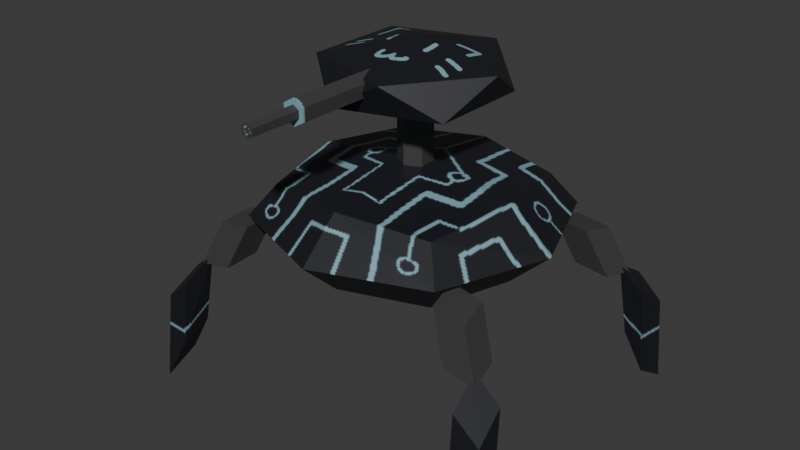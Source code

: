 # Source: Turret.blend  (saved by Blender 4.3.34; exported with 4.5.12 LTS)
import bpy
from mathutils import Matrix  # noqa: F401  (used for matrix-valued properties, if any)

bpy.ops.wm.read_factory_settings(use_empty=True)
scene = bpy.context.scene
scene.name = 'Scene'

# ---- collections
col_collection = bpy.data.collections.new('Collection'); scene.collection.children.link(col_collection)

# ---- images (referenced by path relative to the original .blend; pixels are not part of the script)
import os
ASSET_DIR = os.environ.get("B2B_ASSET_DIR", "")  # directory of the original .blend (textures are referenced by path, not embedded)
HERE = os.path.dirname(os.path.abspath(__file__))  # packed textures are extracted next to this script under _unpacked/

def load_image(name, relpath, width, height, colorspace="sRGB"):
    """Load a texture the original file referenced (path relative to the .blend, or extracted next to this script)."""
    p = next((c for c in (os.path.join(HERE, relpath), os.path.join(ASSET_DIR, relpath)) if relpath and os.path.exists(c)), "")
    if p:
        img = bpy.data.images.load(p, check_existing=True)
        img.name = name
    else:  # same state as the original file: an image datablock whose file is absent (Cycles renders it pink)
        img = bpy.data.images.new(name, width, height)
        img.source = "FILE"
        img.filepath = "//" + (relpath or name)
    img.colorspace_settings.name = colorspace
    return img
img_tex_turret3 = load_image('tex_turret3', '_unpacked/tex_turret3.54959706.png', 1024, 1024, 'sRGB')

# ---- materials (node trees are filled in below, after node groups)
mat_m_turret_001 = bpy.data.materials.new('m_turret.001')

# ---- material node trees
mat_m_turret_001.use_nodes = True; mat_m_turret_001.node_tree.nodes.clear()
_N = mat_m_turret_001.node_tree.nodes; _L = mat_m_turret_001.node_tree.links
n0 = _N.new('ShaderNodeBsdfPrincipled'); n0.name = 'Principled BSDF'; n0.location = (10, 300)
n1 = _N.new('ShaderNodeOutputMaterial'); n1.name = 'Material Output'; n1.location = (300, 300)
n2 = _N.new('ShaderNodeTexImage'); n2.name = 'Image Texture'; n2.location = (-280, 280)
n2.image = img_tex_turret3
_L.new(n0.outputs[0], n1.inputs[0])
_L.new(n2.outputs[0], n0.inputs[0])
n1.is_active_output = True

# ---- world
world_world = bpy.data.worlds.new('World'); scene.world = world_world
world_world.use_nodes = True; world_world.node_tree.nodes.clear()
_N = world_world.node_tree.nodes; _L = world_world.node_tree.links
n0 = _N.new('ShaderNodeOutputWorld'); n0.name = 'World Output'; n0.location = (300, 300)
n1 = _N.new('ShaderNodeBackground'); n1.name = 'Background'; n1.location = (10, 300)
n1.inputs[0].default_value = (0.05088, 0.05088, 0.05088, 1.0)
_L.new(n1.outputs[0], n0.inputs[0])
n0.is_active_output = True
world_world.color = (0.05088, 0.05088, 0.05088)
world_world.sun_shadow_jitter_overblur = 0.0

# ---- meshes
me_cube_001 = bpy.data.meshes.new('Cube.001')
me_cube_001.from_pydata([(0.5, -0.5, 1.677), (0.5, -0.5, 2.026), (0.5, 0.5, 1.677), (0.5, 0.5, 2.026), (1.583e-08, 0.6096, 1.639), (-5.588e-09, 0.6096, 2.065), (0.6096, 0.6096, 1.852), (0.6096, -1.676e-08, 1.639), (0.6096, -1.863e-09, 2.065), (0.6096, -0.6096, 1.852), (-1.211e-08, -0.6096, 1.639), (-9.313e-10, -0.6096, 2.065), (9.313e-09, 0.8395, 1.852), (0.8395, -1.304e-08, 1.852), (-9.313e-09, -0.8395, 1.852), (0.0, -5.588e-09, 1.559), (-9.313e-10, -1.397e-08, 2.145)], [], [(12, 5, 3, 6), (4, 12, 6, 2), (2, 6, 13, 7), (6, 3, 8, 13), (13, 8, 1, 9), (7, 13, 9, 0), (0, 9, 14, 10), (9, 1, 11, 14), (4, 2, 7, 15), (15, 7, 0, 10), (3, 5, 16, 8), (8, 16, 11, 1)])
_uv = me_cube_001.uv_layers.new(name='UVMap')
_uv.uv.foreach_set('vector', [0.489, 0.9799, 0.4823, 0.9417, 0.5401, 0.9268, 0.5596, 0.946, 0.8442, 0.04322, 0.8509, 0.00505, 0.9215, 0.03893, 0.9019, 0.05811, 0.9019, 0.05811, 0.9215, 0.03893, 0.9534, 0.1098, 0.9159, 0.113, 0.5596, 0.946, 0.5401, 0.9268, 0.554, 0.872, 0.5915, 0.8751, 0.5915, 0.8751, 0.554, 0.872, 0.5495, 0.8155, 0.572, 0.7999, 0.9159, 0.113, 0.9534, 0.1098, 0.9339, 0.1851, 0.9113, 0.1694, 0.9113, 0.1694, 0.9339, 0.1851, 0.87, 0.2303, 0.8569, 0.1938, 0.572, 0.7999, 0.5495, 0.8155, 0.4951, 0.7911, 0.5081, 0.7546, 0.8442, 0.04322, 0.9019, 0.05811, 0.9159, 0.113, 0.8442, 0.119, 0.8442, 0.119, 0.9159, 0.113, 0.9113, 0.1694, 0.8569, 0.1938, 0.5401, 0.9268, 0.4823, 0.9417, 0.4823, 0.8659, 0.554, 0.872, 0.554, 0.872, 0.4823, 0.8659, 0.4951, 0.7911, 0.5495, 0.8155])
me_cube_001.materials.append(mat_m_turret_001)
me_cube_001.update()
me_cylinder = bpy.data.meshes.new('Cylinder')
me_cylinder.from_pydata([(0.0, 1.0, 12.65), (0.0, 1.0, 18.4), (0.866, 0.5, 12.65), (0.866, 0.5, 18.4), (0.866, -0.5, 12.65), (0.866, -0.5, 18.4), (0.0, -1.0, 12.65), (0.0, -1.0, 18.4), (-0.866, -0.5, 12.65), (-0.866, -0.5, 18.4), (-0.866, 0.5, 12.65), (-0.866, 0.5, 18.4)], [], [(0, 1, 3, 2), (2, 3, 5, 4), (4, 5, 7, 6), (6, 7, 9, 8), (3, 1, 11, 9, 7, 5), (8, 9, 11, 10), (10, 11, 1, 0), (0, 2, 4, 6, 8, 10)])
_uv = me_cylinder.uv_layers.new(name='UVMap')
_uv.uv.foreach_set('vector', [0.00505, 0.6213, 0.7127, 0.6213, 0.7127, 0.7445, 0.00505, 0.7445, 0.00505, 0.00505, 0.7127, 0.00505, 0.7127, 0.1283, 0.00505, 0.1283, 0.00505, 0.1283, 0.7127, 0.1283, 0.7127, 0.2515, 0.00505, 0.2515, 0.00505, 0.2515, 0.7127, 0.2515, 0.7127, 0.3748, 0.00505, 0.3748, 0.7228, 0.7709, 0.8295, 0.7092, 0.9363, 0.7709, 0.9363, 0.8941, 0.8295, 0.9557, 0.7228, 0.8941, 0.00505, 0.3748, 0.7127, 0.3748, 0.7127, 0.498, 0.00505, 0.498, 0.00505, 0.498, 0.7127, 0.498, 0.7127, 0.6213, 0.00505, 0.6213, 0.9363, 0.6375, 0.8295, 0.6991, 0.7228, 0.6375, 0.7228, 0.5143, 0.8295, 0.4526, 0.9363, 0.5143])
me_cylinder.materials.append(mat_m_turret_001)
me_cylinder.update()
me_icosphere = bpy.data.meshes.new('Icosphere')
me_icosphere.from_pydata([(1.464e-09, -1.464e-09, 3.686), (0.9091, -0.6605, 3.936), (-0.3473, -1.069, 3.936), (-1.124, -1.464e-09, 3.936), (-0.3473, 1.069, 3.936), (0.9091, 0.6605, 3.936), (0.3473, -1.069, 4.341), (-0.9091, -0.6605, 4.341), (-0.9091, 0.6605, 4.341), (0.3473, 1.069, 4.341), (1.124, -1.464e-09, 4.341), (1.464e-09, -1.464e-09, 4.592)], [], [(0, 1, 2), (1, 0, 5), (0, 2, 3), (0, 3, 4), (0, 4, 5), (1, 5, 10), (2, 1, 6), (3, 2, 7), (4, 3, 8), (5, 4, 9), (1, 10, 6), (2, 6, 7), (3, 7, 8), (4, 8, 9), (5, 9, 10), (6, 10, 11), (7, 6, 11), (8, 7, 11), (9, 8, 11), (10, 9, 11)])
_uv = me_icosphere.uv_layers.new(name='UVMap')
_uv.uv.foreach_set('vector', [0.37, 0.8748, 0.2437, 0.8748, 0.331, 0.7546, 0.2437, 0.8748, 0.37, 0.8748, 0.331, 0.9949, 0.37, 0.8748, 0.331, 0.7546, 0.4722, 0.8005, 0.37, 0.8748, 0.4722, 0.8005, 0.4722, 0.9491, 0.37, 0.8748, 0.4722, 0.9491, 0.331, 0.9949, 0.7734, 0.2967, 0.7734, 0.4425, 0.7228, 0.3696, 0.7734, 0.1509, 0.7734, 0.2967, 0.7228, 0.2238, 0.7734, 0.00505, 0.7734, 0.1509, 0.7228, 0.07796, 0.8341, 0.2238, 0.8341, 0.3696, 0.7835, 0.2967, 0.8341, 0.07796, 0.8341, 0.2238, 0.7835, 0.1509, 0.7734, 0.2967, 0.7228, 0.3696, 0.7228, 0.2238, 0.7734, 0.1509, 0.7228, 0.2238, 0.7228, 0.07796, 0.8341, 0.3696, 0.7835, 0.4425, 0.7835, 0.2967, 0.8341, 0.2238, 0.7835, 0.2967, 0.7835, 0.1509, 0.8341, 0.07796, 0.7835, 0.1509, 0.7835, 0.00505, 0.09234, 0.7546, 0.2336, 0.8005, 0.1314, 0.8748, 0.00505, 0.8748, 0.09234, 0.7546, 0.1314, 0.8748, 0.09235, 0.9949, 0.00505, 0.8748, 0.1314, 0.8748, 0.2336, 0.9491, 0.09235, 0.9949, 0.1314, 0.8748, 0.2336, 0.8005, 0.2336, 0.9491, 0.1314, 0.8748])
me_icosphere.materials.append(mat_m_turret_001)
me_icosphere.update()
me_cylinder_001 = bpy.data.meshes.new('Cylinder.001')
me_cylinder_001.from_pydata([(-9.261e-09, -0.8484, 1.773), (-9.261e-09, -0.2454, 1.773), (0.05872, -0.8484, 1.807), (0.05872, -0.2454, 1.807), (0.05872, -0.8484, 1.875), (0.05872, -0.2454, 1.875), (-9.261e-09, -0.8484, 1.909), (-9.261e-09, -0.2454, 1.909), (-0.05872, -0.8484, 1.875), (-0.05872, -0.2454, 1.875), (-0.05872, -0.8484, 1.807), (-0.05872, -0.2454, 1.807)], [], [(0, 1, 3, 2), (2, 3, 5, 4), (4, 5, 7, 6), (6, 7, 9, 8), (8, 9, 11, 10), (10, 11, 1, 0), (0, 2, 4, 6, 8, 10)])
_uv = me_cylinder_001.uv_layers.new(name='UVMap')
_uv.uv.foreach_set('vector', [0.8442, 0.3147, 0.8442, 0.2404, 0.8526, 0.2404, 0.8526, 0.3147, 0.8526, 0.3147, 0.8526, 0.2404, 0.8609, 0.2404, 0.8609, 0.3147, 0.8609, 0.3147, 0.8609, 0.2404, 0.8693, 0.2404, 0.8693, 0.3147, 0.8693, 0.3147, 0.8693, 0.2404, 0.8776, 0.2404, 0.8776, 0.3147, 0.8776, 0.3147, 0.8776, 0.2404, 0.886, 0.2404, 0.886, 0.3147, 0.886, 0.3147, 0.886, 0.2404, 0.8944, 0.2404, 0.8944, 0.3147, 0.6745, 0.8105, 0.6818, 0.8063, 0.689, 0.8105, 0.689, 0.8188, 0.6818, 0.823, 0.6745, 0.8188])
me_cylinder_001.materials.append(mat_m_turret_001)
me_cylinder_001.update()
me_cylinder_002 = bpy.data.meshes.new('Cylinder.002')
me_cylinder_002.from_pydata([(-1.569e-08, -1.126, 1.803), (-1.569e-08, -0.7886, 1.803), (0.03282, -1.126, 1.822), (0.03282, -0.7886, 1.822), (0.03282, -1.126, 1.86), (0.03282, -0.7886, 1.86), (-1.569e-08, -1.126, 1.879), (-1.569e-08, -0.7886, 1.879), (-0.03282, -1.126, 1.86), (-0.03282, -0.7886, 1.86), (-0.03282, -1.126, 1.822), (-0.03282, -0.7886, 1.822)], [], [(0, 1, 3, 2), (2, 3, 5, 4), (4, 5, 7, 6), (6, 7, 9, 8), (8, 9, 11, 10), (10, 11, 1, 0), (0, 2, 4, 6, 8, 10)])
_uv = me_cylinder_002.uv_layers.new(name='UVMap')
_uv.uv.foreach_set('vector', [0.6979, 0.7962, 0.6979, 0.7546, 0.7025, 0.7546, 0.7025, 0.7962, 0.6745, 0.7962, 0.6745, 0.7546, 0.6792, 0.7546, 0.6792, 0.7962, 0.6792, 0.7962, 0.6792, 0.7546, 0.6839, 0.7546, 0.6839, 0.7962, 0.6839, 0.7962, 0.6839, 0.7546, 0.6885, 0.7546, 0.6885, 0.7962, 0.6885, 0.7962, 0.6885, 0.7546, 0.6932, 0.7546, 0.6932, 0.7962, 0.6932, 0.7962, 0.6932, 0.7546, 0.6979, 0.7546, 0.6979, 0.7962, 0.7072, 0.8086, 0.7072, 0.8133, 0.7031, 0.8156, 0.6991, 0.8133, 0.6991, 0.8086, 0.7031, 0.8063])
me_cylinder_002.materials.append(mat_m_turret_001)
me_cylinder_002.update()
me_cube_003 = bpy.data.meshes.new('Cube.003')
me_cube_003.from_pydata([(0.9026, -0.8713, 0.2813), (0.8946, -0.8332, 0.6388), (0.9265, -0.6807, 0.3379), (0.8737, -0.649, 0.754), (1.059, -0.8819, 0.007988), (1.041, -0.8292, 0.5102), (1.038, -0.6977, 0.1232), (1.02, -0.645, 0.6254), (-0.9026, -0.8713, 0.2813), (-0.8946, -0.8332, 0.6388), (-0.9265, -0.6807, 0.3379), (-0.8737, -0.649, 0.754), (-1.059, -0.8819, 0.007988), (-1.041, -0.8292, 0.5102), (-1.038, -0.6977, 0.1232), (-1.02, -0.645, 0.6254), (0.9026, 0.8713, 0.2813), (0.8946, 0.8332, 0.6388), (0.9265, 0.6807, 0.3379), (0.8737, 0.649, 0.754), (1.059, 0.8819, 0.007988), (1.041, 0.8292, 0.5102), (1.038, 0.6977, 0.1232), (1.02, 0.645, 0.6254), (-0.9026, 0.8713, 0.2813), (-0.8946, 0.8332, 0.6388), (-0.9265, 0.6807, 0.3379), (-0.8737, 0.649, 0.754), (-1.059, 0.8819, 0.007988), (-1.041, 0.8292, 0.5102), (-1.038, 0.6977, 0.1232), (-1.02, 0.645, 0.6254)], [], [(0, 1, 3, 2), (2, 3, 7, 6), (6, 7, 5, 4), (4, 5, 1, 0), (2, 6, 4, 0), (7, 3, 1, 5), (8, 10, 11, 9), (10, 14, 15, 11), (14, 12, 13, 15), (12, 8, 9, 13), (10, 8, 12, 14), (15, 13, 9, 11), (16, 18, 19, 17), (18, 22, 23, 19), (22, 20, 21, 23), (20, 16, 17, 21), (18, 16, 20, 22), (23, 21, 17, 19), (24, 25, 27, 26), (26, 27, 31, 30), (30, 31, 29, 28), (28, 29, 25, 24), (26, 30, 28, 24), (31, 27, 25, 29)])
_uv = me_cube_003.uv_layers.new(name='UVMap')
_uv.uv.foreach_set('vector', [0.6226, 0.7862, 0.6198, 0.8223, 0.6016, 0.8346, 0.6035, 0.7924, 0.6644, 0.7977, 0.6644, 0.84, 0.6513, 0.8254, 0.656, 0.7748, 0.656, 0.7748, 0.6513, 0.8254, 0.6354, 0.8103, 0.64, 0.7597, 0.64, 0.7597, 0.6354, 0.8103, 0.6198, 0.8223, 0.6226, 0.7862, 0.6035, 0.7924, 0.6024, 0.768, 0.6198, 0.7546, 0.6226, 0.7862, 0.6183, 0.8451, 0.6016, 0.8346, 0.6198, 0.8223, 0.6364, 0.8327, 0.6226, 0.7862, 0.6035, 0.7924, 0.6016, 0.8346, 0.6198, 0.8223, 0.6644, 0.7977, 0.656, 0.7748, 0.6513, 0.8254, 0.6644, 0.84, 0.656, 0.7748, 0.64, 0.7597, 0.6354, 0.8103, 0.6513, 0.8254, 0.64, 0.7597, 0.6226, 0.7862, 0.6198, 0.8223, 0.6354, 0.8103, 0.6035, 0.7924, 0.6226, 0.7862, 0.6198, 0.7546, 0.6024, 0.768, 0.6183, 0.8451, 0.6364, 0.8327, 0.6198, 0.8223, 0.6016, 0.8346, 0.6226, 0.7862, 0.6035, 0.7924, 0.6016, 0.8346, 0.6198, 0.8223, 0.6644, 0.7977, 0.656, 0.7748, 0.6513, 0.8254, 0.6644, 0.84, 0.656, 0.7748, 0.64, 0.7597, 0.6354, 0.8103, 0.6513, 0.8254, 0.64, 0.7597, 0.6226, 0.7862, 0.6198, 0.8223, 0.6354, 0.8103, 0.6035, 0.7924, 0.6226, 0.7862, 0.6198, 0.7546, 0.6024, 0.768, 0.6183, 0.8451, 0.6364, 0.8327, 0.6198, 0.8223, 0.6016, 0.8346, 0.6226, 0.7862, 0.6198, 0.8223, 0.6016, 0.8346, 0.6035, 0.7924, 0.6644, 0.7977, 0.6644, 0.84, 0.6513, 0.8254, 0.656, 0.7748, 0.656, 0.7748, 0.6513, 0.8254, 0.6354, 0.8103, 0.64, 0.7597, 0.64, 0.7597, 0.6354, 0.8103, 0.6198, 0.8223, 0.6226, 0.7862, 0.6035, 0.7924, 0.6024, 0.768, 0.6198, 0.7546, 0.6226, 0.7862, 0.6183, 0.8451, 0.6016, 0.8346, 0.6198, 0.8223, 0.6364, 0.8327])
me_cube_003.materials.append(mat_m_turret_001)
me_cube_003.update()
me_cube = bpy.data.meshes.new('Cube')
me_cube.from_pydata([(0.7211, -0.6853, 0.7292), (0.6106, -0.624, 0.9853), (0.6882, -0.5038, 0.762), (0.5777, -0.4426, 1.018), (0.9085, -0.6921, 0.7023), (0.7981, -0.6309, 0.9584), (0.8757, -0.5106, 0.7351), (0.7652, -0.4494, 0.9912), (-0.7211, -0.6853, 0.7292), (-0.6106, -0.624, 0.9853), (-0.6882, -0.5038, 0.762), (-0.5777, -0.4426, 1.018), (-0.9085, -0.6921, 0.7023), (-0.7981, -0.6309, 0.9584), (-0.8757, -0.5106, 0.7351), (-0.7652, -0.4494, 0.9912), (0.7211, 0.6853, 0.7292), (0.6106, 0.624, 0.9853), (0.6882, 0.5038, 0.762), (0.5777, 0.4426, 1.018), (0.9085, 0.6921, 0.7023), (0.7981, 0.6309, 0.9584), (0.8757, 0.5106, 0.7351), (0.7652, 0.4494, 0.9912), (-0.7211, 0.6853, 0.7292), (-0.6106, 0.624, 0.9853), (-0.6882, 0.5038, 0.762), (-0.5777, 0.4426, 1.018), (-0.9085, 0.6921, 0.7023), (-0.7981, 0.6309, 0.9584), (-0.8757, 0.5106, 0.7351), (-0.7652, 0.4494, 0.9912)], [], [(0, 1, 3, 2), (2, 3, 7, 6), (6, 7, 5, 4), (4, 5, 1, 0), (2, 6, 4, 0), (7, 3, 1, 5), (8, 10, 11, 9), (10, 14, 15, 11), (14, 12, 13, 15), (12, 8, 9, 13), (10, 8, 12, 14), (15, 13, 9, 11), (16, 18, 19, 17), (18, 22, 23, 19), (22, 20, 21, 23), (20, 16, 17, 21), (18, 16, 20, 22), (23, 21, 17, 19), (24, 25, 27, 26), (26, 27, 31, 30), (30, 31, 29, 28), (28, 29, 25, 24), (26, 30, 28, 24), (31, 27, 25, 29)])
_uv = me_cube.uv_layers.new(name='UVMap')
_uv.uv.foreach_set('vector', [0.8942, 0.3458, 0.8966, 0.3739, 0.8807, 0.3833, 0.8783, 0.3552, 0.8783, 0.3552, 0.8807, 0.3833, 0.8639, 0.375, 0.8615, 0.3469, 0.8615, 0.3469, 0.8639, 0.375, 0.8466, 0.3684, 0.8442, 0.3403, 0.9094, 0.3348, 0.9118, 0.3629, 0.8966, 0.3739, 0.8942, 0.3458, 0.8721, 0.3314, 0.8615, 0.3469, 0.8442, 0.3403, 0.8548, 0.3248, 0.8639, 0.375, 0.8615, 0.3936, 0.8442, 0.387, 0.8466, 0.3684, 0.8942, 0.3458, 0.8783, 0.3552, 0.8807, 0.3833, 0.8966, 0.3739, 0.8783, 0.3552, 0.8615, 0.3469, 0.8639, 0.375, 0.8807, 0.3833, 0.8615, 0.3469, 0.8442, 0.3403, 0.8466, 0.3684, 0.8639, 0.375, 0.9094, 0.3348, 0.8942, 0.3458, 0.8966, 0.3739, 0.9118, 0.3629, 0.8721, 0.3314, 0.8548, 0.3248, 0.8442, 0.3403, 0.8615, 0.3469, 0.8639, 0.375, 0.8466, 0.3684, 0.8442, 0.387, 0.8615, 0.3936, 0.8942, 0.3458, 0.8783, 0.3552, 0.8807, 0.3833, 0.8966, 0.3739, 0.8783, 0.3552, 0.8615, 0.3469, 0.8639, 0.375, 0.8807, 0.3833, 0.8615, 0.3469, 0.8442, 0.3403, 0.8466, 0.3684, 0.8639, 0.375, 0.9094, 0.3348, 0.8942, 0.3458, 0.8966, 0.3739, 0.9118, 0.3629, 0.8721, 0.3314, 0.8548, 0.3248, 0.8442, 0.3403, 0.8615, 0.3469, 0.8639, 0.375, 0.8466, 0.3684, 0.8442, 0.387, 0.8615, 0.3936, 0.8942, 0.3458, 0.8966, 0.3739, 0.8807, 0.3833, 0.8783, 0.3552, 0.8783, 0.3552, 0.8807, 0.3833, 0.8639, 0.375, 0.8615, 0.3469, 0.8615, 0.3469, 0.8639, 0.375, 0.8466, 0.3684, 0.8442, 0.3403, 0.9094, 0.3348, 0.9118, 0.3629, 0.8966, 0.3739, 0.8942, 0.3458, 0.8721, 0.3314, 0.8615, 0.3469, 0.8442, 0.3403, 0.8548, 0.3248, 0.8639, 0.375, 0.8615, 0.3936, 0.8442, 0.387, 0.8466, 0.3684])
me_cube.materials.append(mat_m_turret_001)
me_cube.update()

# ---- objects
ob_body = bpy.data.objects.new('Body', me_cube_001)
ob_neck = bpy.data.objects.new('Neck', me_cylinder)
ob_head = bpy.data.objects.new('Head', me_icosphere)
ob_gun = bpy.data.objects.new('Gun', me_cylinder_001)
ob_nozzle = bpy.data.objects.new('Nozzle', me_cylinder_002)
ob_leg2 = bpy.data.objects.new('Leg2', me_cube_003)
ob_cube = bpy.data.objects.new('Cube', me_cube)

# ---- transforms, parenting, visibility, modifiers, constraints
ob_body.location = (0.0, 0.0, -0.8)
_m = ob_body.modifiers.new('Mirror', 'MIRROR')
ob_neck.location = (0.0, 0.0, 0.0)
ob_neck.scale = (0.09456, 0.09456, 0.09456)
ob_head.location = (0.0, 0.0, 0.0)
ob_head.scale = (0.4351, 0.4351, 0.4351)
ob_gun.location = (0.0, 0.0, 0.0)
ob_nozzle.location = (0.0, 0.0, 0.0)
ob_leg2.location = (0.0, 0.0, 0.0)
ob_cube.location = (0.0, 0.0, 0.0)

# ---- collection membership
col_collection.objects.link(ob_body)
col_collection.objects.link(ob_neck)
col_collection.objects.link(ob_head)
col_collection.objects.link(ob_gun)
col_collection.objects.link(ob_nozzle)
col_collection.objects.link(ob_leg2)
col_collection.objects.link(ob_cube)

# ---- scene / render settings (as saved in the file)
scene.frame_start = 1; scene.frame_end = 250; scene.frame_set(1)
scene.render.engine = 'BLENDER_EEVEE_NEXT'
bpy.context.view_layer.update()

# ---- added for rendering (the .blend has no active camera and no usable light): camera, sun
cam_auto = bpy.data.cameras.new('AutoCamera')
cam_auto.lens = 50.0
cam_auto.sensor_width = 36.0
cam_auto.clip_end = 1000.0
ob_auto_camera = bpy.data.objects.new('AutoCamera', cam_auto)
scene.collection.objects.link(ob_auto_camera)
ob_auto_camera.location = (3.26807, -4.04354, 3.61732)
ob_auto_camera.rotation_euler = (1.09748, -7.21219e-08, 0.694738)
scene.camera = ob_auto_camera
light_auto_sun = bpy.data.lights.new('AutoSun', 'SUN')
light_auto_sun.energy = 3.0
light_auto_sun.angle = 0.0523599
ob_auto_sun = bpy.data.objects.new('AutoSun', light_auto_sun)
scene.collection.objects.link(ob_auto_sun)
ob_auto_sun.rotation_euler = (0.872665, 0.174533, 0.523599)
bpy.context.view_layer.update()
